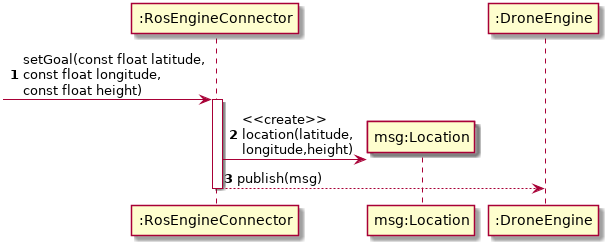

The diagram above was rendered by PlantUML. Its source (embedded in the PNG):
@startuml
autonumber
participant ":RosEngineConnector" as REC
participant "msg:Location" as msg
participant ":DroneEngine" as DE

[-> REC : setGoal(const float latitude,\nconst float longitude,\nconst float height)
activate REC
create msg
REC -> msg : <<create>>\nlocation(latitude,\nlongitude,height)
REC --> DE -: publish(msg)
@enduml